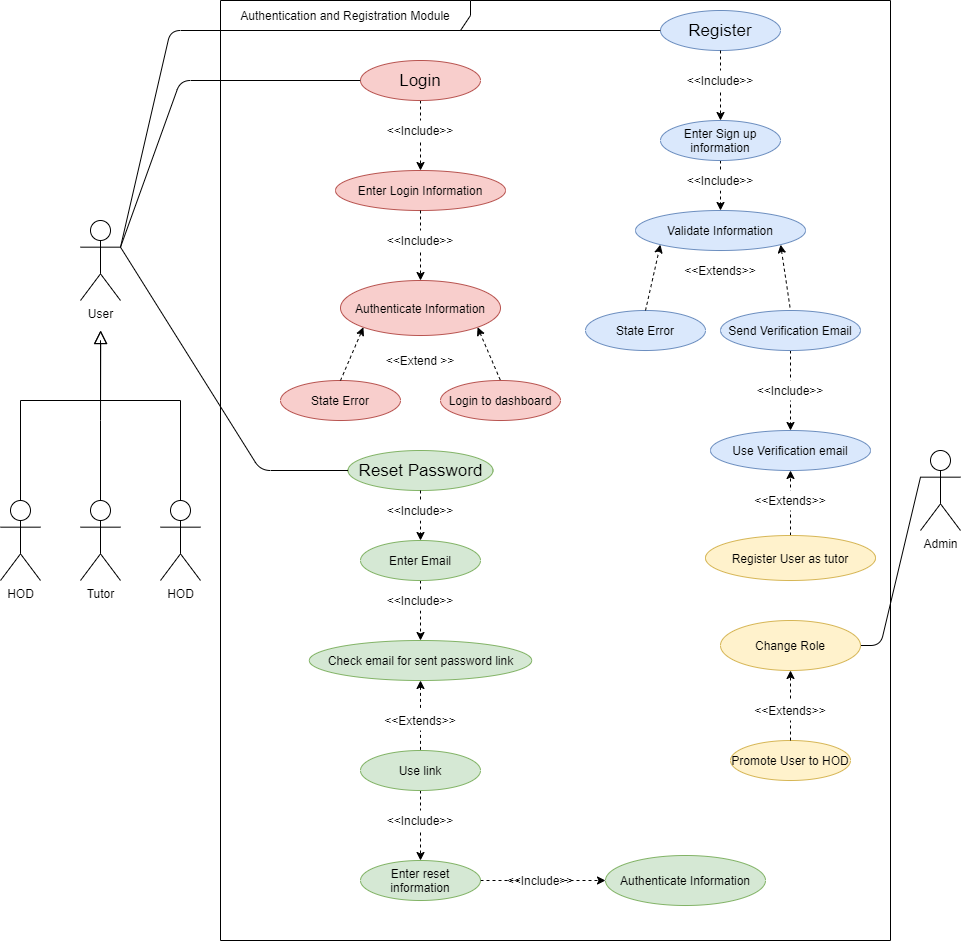

The diagram above was exported from draw.io. Its source (the exported page's mxGraphModel, read from the mxfile embedded in the PNG):
<mxGraphModel dx="1163" dy="426" grid="1" gridSize="10" guides="1" tooltips="1" connect="1" arrows="1" fold="1" page="1" pageScale="1" pageWidth="827" pageHeight="1169" math="0" shadow="0">
  <root>
    <mxCell id="0" />
    <mxCell id="1" parent="0" />
    <mxCell id="Untmx0jIhWiP40jAEXZI-3" value="Authentication and Registration Module" style="shape=umlFrame;whiteSpace=wrap;html=1;width=250;height=30;" parent="1" vertex="1">
      <mxGeometry x="140" y="20" width="670" height="940" as="geometry" />
    </mxCell>
    <mxCell id="Untmx0jIhWiP40jAEXZI-60" style="edgeStyle=none;rounded=0;orthogonalLoop=1;jettySize=auto;html=1;exitX=1;exitY=1;exitDx=0;exitDy=0;entryX=0.5;entryY=0;entryDx=0;entryDy=0;dashed=1;endArrow=none;endFill=0;startArrow=classic;startFill=1;" parent="1" source="Untmx0jIhWiP40jAEXZI-5" target="Untmx0jIhWiP40jAEXZI-59" edge="1">
      <mxGeometry relative="1" as="geometry" />
    </mxCell>
    <mxCell id="Untmx0jIhWiP40jAEXZI-5" value="Authenticate Information" style="ellipse;whiteSpace=wrap;html=1;fillColor=#f8cecc;strokeColor=#b85450;" parent="1" vertex="1">
      <mxGeometry x="260" y="300" width="160" height="55" as="geometry" />
    </mxCell>
    <mxCell id="Untmx0jIhWiP40jAEXZI-16" value="State Error" style="ellipse;whiteSpace=wrap;html=1;fillColor=#f8cecc;strokeColor=#b85450;" parent="1" vertex="1">
      <mxGeometry x="200" y="400" width="120" height="40" as="geometry" />
    </mxCell>
    <mxCell id="Untmx0jIhWiP40jAEXZI-17" value="Enter Login Information" style="ellipse;whiteSpace=wrap;html=1;fillColor=#f8cecc;strokeColor=#b85450;" parent="1" vertex="1">
      <mxGeometry x="255" y="190" width="170" height="40" as="geometry" />
    </mxCell>
    <mxCell id="Untmx0jIhWiP40jAEXZI-19" style="edgeStyle=none;rounded=0;orthogonalLoop=1;jettySize=auto;html=1;entryX=0;entryY=1;entryDx=0;entryDy=0;dashed=1;exitX=0.5;exitY=0;exitDx=0;exitDy=0;startArrow=none;startFill=0;endArrow=classic;endFill=1;" parent="1" source="Untmx0jIhWiP40jAEXZI-16" target="Untmx0jIhWiP40jAEXZI-5" edge="1">
      <mxGeometry relative="1" as="geometry">
        <mxPoint x="450" y="480" as="sourcePoint" />
        <mxPoint x="319.9999999999999" y="420" as="targetPoint" />
      </mxGeometry>
    </mxCell>
    <mxCell id="Untmx0jIhWiP40jAEXZI-53" style="rounded=0;orthogonalLoop=1;jettySize=auto;html=1;exitX=0.5;exitY=1;exitDx=0;exitDy=0;entryX=0.5;entryY=0;entryDx=0;entryDy=0;dashed=1;" parent="1" source="Untmx0jIhWiP40jAEXZI-30" target="Untmx0jIhWiP40jAEXZI-17" edge="1">
      <mxGeometry relative="1" as="geometry" />
    </mxCell>
    <mxCell id="Untmx0jIhWiP40jAEXZI-57" style="edgeStyle=none;rounded=0;orthogonalLoop=1;jettySize=auto;html=1;exitX=0.5;exitY=1;exitDx=0;exitDy=0;dashed=1;" parent="1" source="Untmx0jIhWiP40jAEXZI-17" target="Untmx0jIhWiP40jAEXZI-5" edge="1">
      <mxGeometry relative="1" as="geometry" />
    </mxCell>
    <mxCell id="Untmx0jIhWiP40jAEXZI-30" value="&lt;font style=&quot;font-size: 17px&quot;&gt;Login&lt;/font&gt;" style="ellipse;whiteSpace=wrap;html=1;fillColor=#f8cecc;strokeColor=#b85450;" parent="1" vertex="1">
      <mxGeometry x="280" y="80" width="120" height="40" as="geometry" />
    </mxCell>
    <mxCell id="Untmx0jIhWiP40jAEXZI-32" style="edgeStyle=orthogonalEdgeStyle;rounded=0;orthogonalLoop=1;jettySize=auto;html=1;exitX=0.5;exitY=0;exitDx=0;exitDy=0;exitPerimeter=0;endArrow=none;endFill=0;" parent="1" source="Untmx0jIhWiP40jAEXZI-33" edge="1">
      <mxGeometry relative="1" as="geometry">
        <mxPoint x="20" y="370" as="targetPoint" />
        <Array as="points">
          <mxPoint x="100" y="420" />
          <mxPoint x="20" y="420" />
          <mxPoint x="20" y="360" />
        </Array>
      </mxGeometry>
    </mxCell>
    <mxCell id="Untmx0jIhWiP40jAEXZI-33" value="HOD" style="shape=umlActor;verticalLabelPosition=bottom;verticalAlign=top;html=1;" parent="1" vertex="1">
      <mxGeometry x="80" y="520" width="40" height="80" as="geometry" />
    </mxCell>
    <mxCell id="Untmx0jIhWiP40jAEXZI-149" style="edgeStyle=none;rounded=1;orthogonalLoop=1;jettySize=auto;html=1;exitX=0;exitY=0.3333333333333333;exitDx=0;exitDy=0;exitPerimeter=0;entryX=1;entryY=0.5;entryDx=0;entryDy=0;startArrow=none;startFill=0;endArrow=none;endFill=0;endSize=11;" parent="1" source="Untmx0jIhWiP40jAEXZI-37" target="Untmx0jIhWiP40jAEXZI-111" edge="1">
      <mxGeometry relative="1" as="geometry">
        <Array as="points">
          <mxPoint x="800" y="665" />
        </Array>
      </mxGeometry>
    </mxCell>
    <mxCell id="Untmx0jIhWiP40jAEXZI-37" value="Admin" style="shape=umlActor;verticalLabelPosition=bottom;verticalAlign=top;html=1;" parent="1" vertex="1">
      <mxGeometry x="840" y="470" width="40" height="80" as="geometry" />
    </mxCell>
    <mxCell id="Untmx0jIhWiP40jAEXZI-144" style="edgeStyle=orthogonalEdgeStyle;rounded=0;orthogonalLoop=1;jettySize=auto;html=1;exitX=0.5;exitY=0;exitDx=0;exitDy=0;exitPerimeter=0;startArrow=none;startFill=0;endArrow=block;endFill=0;endSize=11;" parent="1" source="Untmx0jIhWiP40jAEXZI-40" edge="1">
      <mxGeometry relative="1" as="geometry">
        <mxPoint x="20.2352941176473" y="350" as="targetPoint" />
      </mxGeometry>
    </mxCell>
    <mxCell id="Untmx0jIhWiP40jAEXZI-40" value="Tutor" style="shape=umlActor;verticalLabelPosition=bottom;verticalAlign=top;html=1;" parent="1" vertex="1">
      <mxGeometry y="520" width="40" height="80" as="geometry" />
    </mxCell>
    <mxCell id="Untmx0jIhWiP40jAEXZI-59" value="Login to dashboard" style="ellipse;whiteSpace=wrap;html=1;fillColor=#f8cecc;strokeColor=#b85450;" parent="1" vertex="1">
      <mxGeometry x="360" y="400" width="120" height="40" as="geometry" />
    </mxCell>
    <mxCell id="Untmx0jIhWiP40jAEXZI-61" value="&amp;lt;&amp;lt;Extend &amp;gt;&amp;gt;" style="text;html=1;strokeColor=none;fillColor=none;align=center;verticalAlign=middle;whiteSpace=wrap;rounded=0;" parent="1" vertex="1">
      <mxGeometry x="295" y="370" width="90" height="20" as="geometry" />
    </mxCell>
    <mxCell id="Untmx0jIhWiP40jAEXZI-42" value="&amp;lt;&amp;lt;Include&amp;gt;&amp;gt;" style="text;html=1;strokeColor=none;align=center;verticalAlign=middle;whiteSpace=wrap;rounded=0;fillColor=#ffffff;" parent="1" vertex="1">
      <mxGeometry x="320" y="140" width="40" height="20" as="geometry" />
    </mxCell>
    <mxCell id="Untmx0jIhWiP40jAEXZI-62" style="edgeStyle=none;rounded=0;orthogonalLoop=1;jettySize=auto;html=1;exitX=1;exitY=1;exitDx=0;exitDy=0;entryX=0.5;entryY=0;entryDx=0;entryDy=0;dashed=1;endFill=0;endArrow=none;startFill=1;startArrow=classic;" parent="1" source="Untmx0jIhWiP40jAEXZI-151" target="Untmx0jIhWiP40jAEXZI-72" edge="1">
      <mxGeometry relative="1" as="geometry">
        <mxPoint x="696.5685424949334" y="234.14213562373334" as="sourcePoint" />
      </mxGeometry>
    </mxCell>
    <mxCell id="Untmx0jIhWiP40jAEXZI-64" value="State Error" style="ellipse;whiteSpace=wrap;html=1;fillColor=#dae8fc;strokeColor=#6c8ebf;" parent="1" vertex="1">
      <mxGeometry x="505" y="330" width="120" height="40" as="geometry" />
    </mxCell>
    <mxCell id="Untmx0jIhWiP40jAEXZI-66" style="edgeStyle=none;rounded=0;orthogonalLoop=1;jettySize=auto;html=1;entryX=0;entryY=1;entryDx=0;entryDy=0;dashed=1;exitX=0.5;exitY=0;exitDx=0;exitDy=0;startArrow=none;startFill=0;endArrow=classic;endFill=1;" parent="1" source="Untmx0jIhWiP40jAEXZI-64" target="Untmx0jIhWiP40jAEXZI-151" edge="1">
      <mxGeometry relative="1" as="geometry">
        <mxPoint x="750" y="480" as="sourcePoint" />
        <mxPoint x="583.4314575050676" y="234.14213562373322" as="targetPoint" />
      </mxGeometry>
    </mxCell>
    <mxCell id="Untmx0jIhWiP40jAEXZI-69" value="&lt;font style=&quot;font-size: 17px&quot;&gt;Register&lt;/font&gt;" style="ellipse;whiteSpace=wrap;html=1;fillColor=#dae8fc;strokeColor=#6c8ebf;" parent="1" vertex="1">
      <mxGeometry x="580" y="30" width="120" height="40" as="geometry" />
    </mxCell>
    <mxCell id="Untmx0jIhWiP40jAEXZI-90" style="edgeStyle=none;rounded=0;orthogonalLoop=1;jettySize=auto;html=1;exitX=0.5;exitY=1;exitDx=0;exitDy=0;dashed=1;" parent="1" source="Untmx0jIhWiP40jAEXZI-72" target="Untmx0jIhWiP40jAEXZI-85" edge="1">
      <mxGeometry relative="1" as="geometry" />
    </mxCell>
    <mxCell id="Untmx0jIhWiP40jAEXZI-72" value="Send Verification Email" style="ellipse;whiteSpace=wrap;html=1;fillColor=#dae8fc;strokeColor=#6c8ebf;" parent="1" vertex="1">
      <mxGeometry x="640" y="330" width="140" height="40" as="geometry" />
    </mxCell>
    <mxCell id="Untmx0jIhWiP40jAEXZI-85" value="Use Verification email" style="ellipse;whiteSpace=wrap;html=1;fillColor=#dae8fc;strokeColor=#6c8ebf;" parent="1" vertex="1">
      <mxGeometry x="630" y="450" width="160" height="40" as="geometry" />
    </mxCell>
    <mxCell id="Untmx0jIhWiP40jAEXZI-95" style="edgeStyle=none;rounded=0;orthogonalLoop=1;jettySize=auto;html=1;entryX=0.5;entryY=1;entryDx=0;entryDy=0;dashed=1;startArrow=none;startFill=0;endArrow=classic;endFill=1;exitX=0.5;exitY=0;exitDx=0;exitDy=0;" parent="1" source="Untmx0jIhWiP40jAEXZI-91" target="Untmx0jIhWiP40jAEXZI-85" edge="1">
      <mxGeometry relative="1" as="geometry">
        <mxPoint x="710" y="550" as="sourcePoint" />
      </mxGeometry>
    </mxCell>
    <mxCell id="Untmx0jIhWiP40jAEXZI-91" value="Register User as tutor" style="ellipse;whiteSpace=wrap;html=1;fillColor=#fff2cc;strokeColor=#d6b656;" parent="1" vertex="1">
      <mxGeometry x="625" y="555" width="170" height="45" as="geometry" />
    </mxCell>
    <mxCell id="Untmx0jIhWiP40jAEXZI-94" value="&amp;lt;&amp;lt;Extends&amp;gt;&amp;gt;" style="text;html=1;strokeColor=none;fillColor=none;align=center;verticalAlign=middle;whiteSpace=wrap;rounded=0;" parent="1" vertex="1">
      <mxGeometry x="595" y="280" width="90" height="20" as="geometry" />
    </mxCell>
    <mxCell id="Untmx0jIhWiP40jAEXZI-89" value="&amp;lt;&amp;lt;Extends&amp;gt;&amp;gt;" style="text;html=1;align=center;verticalAlign=middle;whiteSpace=wrap;rounded=0;fillColor=#ffffff;" parent="1" vertex="1">
      <mxGeometry x="665" y="510" width="90" height="20" as="geometry" />
    </mxCell>
    <mxCell id="Untmx0jIhWiP40jAEXZI-97" style="edgeStyle=none;rounded=0;orthogonalLoop=1;jettySize=auto;html=1;exitX=0.5;exitY=1;exitDx=0;exitDy=0;entryX=0.5;entryY=0;entryDx=0;entryDy=0;dashed=1;endArrow=none;endFill=0;startArrow=classic;startFill=1;" parent="1" source="Untmx0jIhWiP40jAEXZI-98" target="Untmx0jIhWiP40jAEXZI-126" edge="1">
      <mxGeometry relative="1" as="geometry">
        <mxPoint x="340" y="759.9999999999998" as="targetPoint" />
      </mxGeometry>
    </mxCell>
    <mxCell id="Untmx0jIhWiP40jAEXZI-98" value="Check email for sent password link" style="ellipse;whiteSpace=wrap;html=1;fillColor=#d5e8d4;strokeColor=#82b366;" parent="1" vertex="1">
      <mxGeometry x="228.75" y="660" width="222.5" height="40" as="geometry" />
    </mxCell>
    <mxCell id="Untmx0jIhWiP40jAEXZI-103" style="edgeStyle=none;rounded=0;orthogonalLoop=1;jettySize=auto;html=1;exitX=0.5;exitY=1;exitDx=0;exitDy=0;dashed=1;" parent="1" source="Untmx0jIhWiP40jAEXZI-105" target="Untmx0jIhWiP40jAEXZI-98" edge="1">
      <mxGeometry relative="1" as="geometry" />
    </mxCell>
    <mxCell id="Untmx0jIhWiP40jAEXZI-104" value="&lt;font style=&quot;font-size: 17px&quot;&gt;Reset Password&lt;/font&gt;" style="ellipse;whiteSpace=wrap;html=1;fillColor=#d5e8d4;strokeColor=#82b366;" parent="1" vertex="1">
      <mxGeometry x="267.5" y="470" width="145" height="40" as="geometry" />
    </mxCell>
    <mxCell id="Untmx0jIhWiP40jAEXZI-105" value="Enter Email" style="ellipse;whiteSpace=wrap;html=1;fillColor=#d5e8d4;strokeColor=#82b366;" parent="1" vertex="1">
      <mxGeometry x="280" y="560" width="120" height="40" as="geometry" />
    </mxCell>
    <mxCell id="Untmx0jIhWiP40jAEXZI-106" style="rounded=0;orthogonalLoop=1;jettySize=auto;html=1;exitX=0.5;exitY=1;exitDx=0;exitDy=0;entryX=0.5;entryY=0;entryDx=0;entryDy=0;dashed=1;" parent="1" source="Untmx0jIhWiP40jAEXZI-104" target="Untmx0jIhWiP40jAEXZI-105" edge="1">
      <mxGeometry relative="1" as="geometry">
        <mxPoint x="315" y="570" as="sourcePoint" />
        <mxPoint x="250" y="690" as="targetPoint" />
      </mxGeometry>
    </mxCell>
    <mxCell id="Untmx0jIhWiP40jAEXZI-111" value="Change Role" style="ellipse;whiteSpace=wrap;html=1;fillColor=#fff2cc;strokeColor=#d6b656;" parent="1" vertex="1">
      <mxGeometry x="640" y="640" width="140" height="50" as="geometry" />
    </mxCell>
    <mxCell id="Untmx0jIhWiP40jAEXZI-109" value="&amp;lt;&amp;lt;Include&amp;gt;&amp;gt;" style="text;html=1;align=center;verticalAlign=middle;whiteSpace=wrap;rounded=0;fillColor=#ffffff;" parent="1" vertex="1">
      <mxGeometry x="320" y="520" width="40" height="20" as="geometry" />
    </mxCell>
    <mxCell id="Untmx0jIhWiP40jAEXZI-113" value="&amp;lt;&amp;lt;Include&amp;gt;&amp;gt;" style="text;html=1;align=center;verticalAlign=middle;whiteSpace=wrap;rounded=0;fillColor=#ffffff;" parent="1" vertex="1">
      <mxGeometry x="320" y="610" width="40" height="20" as="geometry" />
    </mxCell>
    <mxCell id="Untmx0jIhWiP40jAEXZI-114" value="Promote User to HOD" style="ellipse;whiteSpace=wrap;html=1;fillColor=#fff2cc;strokeColor=#d6b656;" parent="1" vertex="1">
      <mxGeometry x="650" y="760" width="120" height="40" as="geometry" />
    </mxCell>
    <mxCell id="Untmx0jIhWiP40jAEXZI-116" style="edgeStyle=none;rounded=0;orthogonalLoop=1;jettySize=auto;html=1;entryX=0.5;entryY=1;entryDx=0;entryDy=0;dashed=1;startArrow=none;startFill=0;endArrow=classic;endFill=1;exitX=0.5;exitY=0;exitDx=0;exitDy=0;" parent="1" source="Untmx0jIhWiP40jAEXZI-114" target="Untmx0jIhWiP40jAEXZI-111" edge="1">
      <mxGeometry relative="1" as="geometry">
        <mxPoint x="710" y="760" as="sourcePoint" />
        <mxPoint x="709.9999999999995" y="715" as="targetPoint" />
      </mxGeometry>
    </mxCell>
    <mxCell id="Untmx0jIhWiP40jAEXZI-117" value="&amp;lt;&amp;lt;Extends&amp;gt;&amp;gt;" style="text;html=1;align=center;verticalAlign=middle;whiteSpace=wrap;rounded=0;fillColor=#ffffff;" parent="1" vertex="1">
      <mxGeometry x="665" y="720" width="90" height="20" as="geometry" />
    </mxCell>
    <mxCell id="Untmx0jIhWiP40jAEXZI-119" value="&amp;lt;&amp;lt;Extends&amp;gt;&amp;gt;" style="text;html=1;align=center;verticalAlign=middle;whiteSpace=wrap;rounded=0;fillColor=#ffffff;" parent="1" vertex="1">
      <mxGeometry x="320" y="730" width="40" height="20" as="geometry" />
    </mxCell>
    <mxCell id="Untmx0jIhWiP40jAEXZI-122" value="Authenticate Information" style="ellipse;whiteSpace=wrap;html=1;fillColor=#d5e8d4;strokeColor=#82b366;" parent="1" vertex="1">
      <mxGeometry x="525" y="875" width="160" height="50" as="geometry" />
    </mxCell>
    <mxCell id="Untmx0jIhWiP40jAEXZI-159" style="edgeStyle=none;rounded=1;orthogonalLoop=1;jettySize=auto;html=1;exitX=1;exitY=0.5;exitDx=0;exitDy=0;entryX=0;entryY=0.5;entryDx=0;entryDy=0;startArrow=none;startFill=0;endArrow=classic;endFill=1;endSize=6;dashed=1;" parent="1" source="Untmx0jIhWiP40jAEXZI-123" target="Untmx0jIhWiP40jAEXZI-122" edge="1">
      <mxGeometry relative="1" as="geometry" />
    </mxCell>
    <mxCell id="Untmx0jIhWiP40jAEXZI-123" value="Enter reset information" style="ellipse;whiteSpace=wrap;html=1;fillColor=#d5e8d4;strokeColor=#82b366;" parent="1" vertex="1">
      <mxGeometry x="280" y="880" width="120" height="40" as="geometry" />
    </mxCell>
    <mxCell id="Untmx0jIhWiP40jAEXZI-124" style="rounded=0;orthogonalLoop=1;jettySize=auto;html=1;exitX=0.5;exitY=1;exitDx=0;exitDy=0;entryX=0.5;entryY=0;entryDx=0;entryDy=0;dashed=1;" parent="1" source="Untmx0jIhWiP40jAEXZI-126" target="Untmx0jIhWiP40jAEXZI-123" edge="1">
      <mxGeometry relative="1" as="geometry" />
    </mxCell>
    <mxCell id="Untmx0jIhWiP40jAEXZI-126" value="&lt;font style=&quot;font-size: 12px&quot;&gt;Use link&lt;/font&gt;" style="ellipse;whiteSpace=wrap;html=1;fillColor=#d5e8d4;strokeColor=#82b366;" parent="1" vertex="1">
      <mxGeometry x="280" y="770" width="120" height="40" as="geometry" />
    </mxCell>
    <mxCell id="Untmx0jIhWiP40jAEXZI-145" style="edgeStyle=orthogonalEdgeStyle;rounded=0;orthogonalLoop=1;jettySize=auto;html=1;exitX=0.5;exitY=0;exitDx=0;exitDy=0;exitPerimeter=0;startArrow=none;startFill=0;endArrow=block;endFill=0;endSize=11;" parent="1" source="Untmx0jIhWiP40jAEXZI-140" edge="1">
      <mxGeometry relative="1" as="geometry">
        <mxPoint x="20" y="350" as="targetPoint" />
        <Array as="points">
          <mxPoint x="-60" y="420" />
          <mxPoint x="20" y="420" />
        </Array>
      </mxGeometry>
    </mxCell>
    <mxCell id="Untmx0jIhWiP40jAEXZI-140" value="HOD" style="shape=umlActor;verticalLabelPosition=bottom;verticalAlign=top;html=1;" parent="1" vertex="1">
      <mxGeometry x="-80" y="520" width="40" height="80" as="geometry" />
    </mxCell>
    <mxCell id="Untmx0jIhWiP40jAEXZI-146" style="rounded=1;orthogonalLoop=1;jettySize=auto;html=1;exitX=1;exitY=0.3333333333333333;exitDx=0;exitDy=0;exitPerimeter=0;entryX=0;entryY=0.5;entryDx=0;entryDy=0;startArrow=none;startFill=0;endArrow=none;endFill=0;endSize=11;" parent="1" source="Untmx0jIhWiP40jAEXZI-31" target="Untmx0jIhWiP40jAEXZI-30" edge="1">
      <mxGeometry relative="1" as="geometry">
        <Array as="points">
          <mxPoint x="100" y="100" />
        </Array>
      </mxGeometry>
    </mxCell>
    <mxCell id="Untmx0jIhWiP40jAEXZI-147" style="edgeStyle=none;rounded=1;orthogonalLoop=1;jettySize=auto;html=1;exitX=1;exitY=0.3333333333333333;exitDx=0;exitDy=0;exitPerimeter=0;entryX=0;entryY=0.5;entryDx=0;entryDy=0;startArrow=none;startFill=0;endArrow=none;endFill=0;endSize=11;" parent="1" source="Untmx0jIhWiP40jAEXZI-31" target="Untmx0jIhWiP40jAEXZI-104" edge="1">
      <mxGeometry relative="1" as="geometry">
        <Array as="points">
          <mxPoint x="180" y="490" />
        </Array>
      </mxGeometry>
    </mxCell>
    <mxCell id="Untmx0jIhWiP40jAEXZI-148" style="edgeStyle=none;rounded=1;orthogonalLoop=1;jettySize=auto;html=1;exitX=1;exitY=0.3333333333333333;exitDx=0;exitDy=0;exitPerimeter=0;entryX=0;entryY=0.5;entryDx=0;entryDy=0;startArrow=none;startFill=0;endArrow=none;endFill=0;endSize=11;" parent="1" source="Untmx0jIhWiP40jAEXZI-31" target="Untmx0jIhWiP40jAEXZI-69" edge="1">
      <mxGeometry relative="1" as="geometry">
        <Array as="points">
          <mxPoint x="90" y="50" />
        </Array>
      </mxGeometry>
    </mxCell>
    <mxCell id="Untmx0jIhWiP40jAEXZI-31" value="User" style="shape=umlActor;verticalLabelPosition=bottom;verticalAlign=top;html=1;" parent="1" vertex="1">
      <mxGeometry y="240" width="40" height="80" as="geometry" />
    </mxCell>
    <mxCell id="Untmx0jIhWiP40jAEXZI-150" value="&amp;lt;&amp;lt;Include&amp;gt;&amp;gt;" style="text;html=1;strokeColor=none;align=center;verticalAlign=middle;whiteSpace=wrap;rounded=0;fillColor=#ffffff;" parent="1" vertex="1">
      <mxGeometry x="320" y="250" width="40" height="20" as="geometry" />
    </mxCell>
    <mxCell id="Untmx0jIhWiP40jAEXZI-151" value="Validate Information" style="ellipse;whiteSpace=wrap;html=1;fillColor=#dae8fc;strokeColor=#6c8ebf;" parent="1" vertex="1">
      <mxGeometry x="555" y="230" width="170" height="40" as="geometry" />
    </mxCell>
    <mxCell id="Untmx0jIhWiP40jAEXZI-152" style="rounded=0;orthogonalLoop=1;jettySize=auto;html=1;exitX=0.5;exitY=1;exitDx=0;exitDy=0;entryX=0.5;entryY=0;entryDx=0;entryDy=0;dashed=1;" parent="1" source="Untmx0jIhWiP40jAEXZI-153" target="Untmx0jIhWiP40jAEXZI-151" edge="1">
      <mxGeometry relative="1" as="geometry" />
    </mxCell>
    <mxCell id="Untmx0jIhWiP40jAEXZI-153" value="&lt;font style=&quot;font-size: 12px&quot;&gt;Enter Sign up information&lt;/font&gt;" style="ellipse;whiteSpace=wrap;html=1;fillColor=#dae8fc;strokeColor=#6c8ebf;" parent="1" vertex="1">
      <mxGeometry x="580" y="140" width="120" height="40" as="geometry" />
    </mxCell>
    <mxCell id="Untmx0jIhWiP40jAEXZI-154" value="&amp;lt;&amp;lt;Include&amp;gt;&amp;gt;" style="text;html=1;strokeColor=none;align=center;verticalAlign=middle;whiteSpace=wrap;rounded=0;fillColor=#ffffff;" parent="1" vertex="1">
      <mxGeometry x="620" y="190" width="40" height="20" as="geometry" />
    </mxCell>
    <mxCell id="Untmx0jIhWiP40jAEXZI-157" style="rounded=0;orthogonalLoop=1;jettySize=auto;html=1;exitX=0.5;exitY=1;exitDx=0;exitDy=0;dashed=1;entryX=0.5;entryY=0;entryDx=0;entryDy=0;" parent="1" target="Untmx0jIhWiP40jAEXZI-153" edge="1">
      <mxGeometry relative="1" as="geometry">
        <mxPoint x="640" y="70" as="sourcePoint" />
        <mxPoint x="640" y="100" as="targetPoint" />
      </mxGeometry>
    </mxCell>
    <mxCell id="Untmx0jIhWiP40jAEXZI-158" value="&amp;lt;&amp;lt;Include&amp;gt;&amp;gt;" style="text;html=1;strokeColor=none;align=center;verticalAlign=middle;whiteSpace=wrap;rounded=0;fillColor=#ffffff;" parent="1" vertex="1">
      <mxGeometry x="620" y="90" width="40" height="20" as="geometry" />
    </mxCell>
    <mxCell id="Untmx0jIhWiP40jAEXZI-160" value="&amp;lt;&amp;lt;Include&amp;gt;&amp;gt;" style="text;html=1;strokeColor=none;align=center;verticalAlign=middle;whiteSpace=wrap;rounded=0;fillColor=#ffffff;" parent="1" vertex="1">
      <mxGeometry x="320" y="830" width="40" height="20" as="geometry" />
    </mxCell>
    <mxCell id="Untmx0jIhWiP40jAEXZI-129" value="&amp;lt;&amp;lt;Include&amp;gt;&amp;gt;" style="text;html=1;align=center;verticalAlign=middle;whiteSpace=wrap;rounded=0;fillColor=#ffffff;" parent="1" vertex="1">
      <mxGeometry x="440" y="890" width="40" height="20" as="geometry" />
    </mxCell>
    <mxCell id="Untmx0jIhWiP40jAEXZI-162" value="&amp;lt;&amp;lt;Include&amp;gt;&amp;gt;" style="text;html=1;strokeColor=none;align=center;verticalAlign=middle;whiteSpace=wrap;rounded=0;fillColor=#ffffff;" parent="1" vertex="1">
      <mxGeometry x="690" y="400" width="40" height="20" as="geometry" />
    </mxCell>
  </root>
</mxGraphModel>